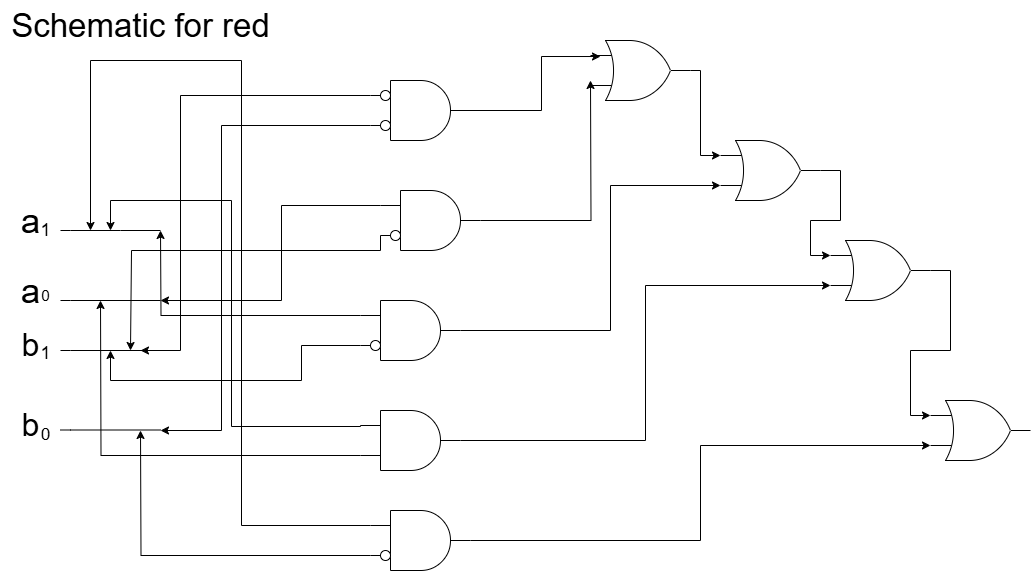

The diagram above was exported from draw.io. Its source (the exported page's mxGraphModel, read from the mxfile embedded in the PNG):
<mxGraphModel dx="1218" dy="586" grid="1" gridSize="10" guides="1" tooltips="1" connect="1" arrows="1" fold="1" page="1" pageScale="1" pageWidth="1100" pageHeight="1700" math="0" shadow="0">
  <root>
    <mxCell id="0" />
    <mxCell id="1" parent="0" />
    <mxCell id="W3yozj8iwJHZdMYvnn5c-1" value="" style="verticalLabelPosition=bottom;shadow=0;dashed=0;align=center;html=1;verticalAlign=top;shape=mxgraph.electrical.logic_gates.logic_gate;operation=or;" vertex="1" parent="1">
      <mxGeometry x="740" y="150" width="100" height="60" as="geometry" />
    </mxCell>
    <mxCell id="W3yozj8iwJHZdMYvnn5c-2" value="" style="verticalLabelPosition=bottom;shadow=0;dashed=0;align=center;html=1;verticalAlign=top;shape=mxgraph.electrical.logic_gates.logic_gate;operation=or;" vertex="1" parent="1">
      <mxGeometry x="950" y="410" width="100" height="60" as="geometry" />
    </mxCell>
    <mxCell id="W3yozj8iwJHZdMYvnn5c-3" value="" style="verticalLabelPosition=bottom;shadow=0;dashed=0;align=center;html=1;verticalAlign=top;shape=mxgraph.electrical.logic_gates.logic_gate;operation=or;" vertex="1" parent="1">
      <mxGeometry x="610" y="50" width="100" height="60" as="geometry" />
    </mxCell>
    <mxCell id="W3yozj8iwJHZdMYvnn5c-4" value="" style="verticalLabelPosition=bottom;shadow=0;dashed=0;align=center;html=1;verticalAlign=top;shape=mxgraph.electrical.logic_gates.logic_gate;operation=or;" vertex="1" parent="1">
      <mxGeometry x="850" y="250" width="100" height="60" as="geometry" />
    </mxCell>
    <mxCell id="K_Jgefm13P8Sz9cWwzUM-5" style="edgeStyle=orthogonalEdgeStyle;rounded=0;orthogonalLoop=1;jettySize=auto;html=1;exitX=0;exitY=0.25;exitDx=0;exitDy=0;exitPerimeter=0;" edge="1" parent="1" source="ODTWM365Cry7tH9b4XxZ-1">
      <mxGeometry relative="1" as="geometry">
        <mxPoint x="180" y="240" as="targetPoint" />
      </mxGeometry>
    </mxCell>
    <mxCell id="K_Jgefm13P8Sz9cWwzUM-7" style="edgeStyle=orthogonalEdgeStyle;rounded=0;orthogonalLoop=1;jettySize=auto;html=1;exitX=0;exitY=0.75;exitDx=0;exitDy=0;exitPerimeter=0;" edge="1" parent="1" source="ODTWM365Cry7tH9b4XxZ-1">
      <mxGeometry relative="1" as="geometry">
        <mxPoint x="130" y="360" as="targetPoint" />
        <Array as="points">
          <mxPoint x="321" y="355" />
          <mxPoint x="321" y="390" />
          <mxPoint x="130" y="390" />
        </Array>
      </mxGeometry>
    </mxCell>
    <mxCell id="ODTWM365Cry7tH9b4XxZ-1" value="" style="verticalLabelPosition=bottom;shadow=0;dashed=0;align=center;html=1;verticalAlign=top;shape=mxgraph.electrical.logic_gates.logic_gate;operation=and;" vertex="1" parent="1">
      <mxGeometry x="380" y="310" width="100" height="60" as="geometry" />
    </mxCell>
    <mxCell id="K_Jgefm13P8Sz9cWwzUM-2" style="edgeStyle=orthogonalEdgeStyle;rounded=0;orthogonalLoop=1;jettySize=auto;html=1;exitX=0;exitY=0.25;exitDx=0;exitDy=0;exitPerimeter=0;" edge="1" parent="1" source="ODTWM365Cry7tH9b4XxZ-2">
      <mxGeometry relative="1" as="geometry">
        <mxPoint x="180" y="310" as="targetPoint" />
        <Array as="points">
          <mxPoint x="301" y="215" />
        </Array>
      </mxGeometry>
    </mxCell>
    <mxCell id="K_Jgefm13P8Sz9cWwzUM-4" style="edgeStyle=orthogonalEdgeStyle;rounded=0;orthogonalLoop=1;jettySize=auto;html=1;exitX=0;exitY=0.75;exitDx=0;exitDy=0;exitPerimeter=0;" edge="1" parent="1" source="ODTWM365Cry7tH9b4XxZ-2">
      <mxGeometry relative="1" as="geometry">
        <mxPoint x="150" y="360" as="targetPoint" />
        <Array as="points">
          <mxPoint x="400" y="260" />
          <mxPoint x="151" y="260" />
        </Array>
      </mxGeometry>
    </mxCell>
    <mxCell id="ODTWM365Cry7tH9b4XxZ-2" value="" style="verticalLabelPosition=bottom;shadow=0;dashed=0;align=center;html=1;verticalAlign=top;shape=mxgraph.electrical.logic_gates.logic_gate;operation=and;" vertex="1" parent="1">
      <mxGeometry x="400" y="200" width="100" height="60" as="geometry" />
    </mxCell>
    <mxCell id="GtGlBCVKN8PP9Vd7eYOj-7" style="edgeStyle=orthogonalEdgeStyle;rounded=0;orthogonalLoop=1;jettySize=auto;html=1;exitX=0;exitY=0.25;exitDx=0;exitDy=0;exitPerimeter=0;" edge="1" parent="1" source="ODTWM365Cry7tH9b4XxZ-3">
      <mxGeometry relative="1" as="geometry">
        <mxPoint x="160" y="360" as="targetPoint" />
        <mxPoint x="370" y="100" as="sourcePoint" />
        <Array as="points">
          <mxPoint x="200" y="105" />
          <mxPoint x="200" y="360" />
        </Array>
      </mxGeometry>
    </mxCell>
    <mxCell id="GtGlBCVKN8PP9Vd7eYOj-9" style="edgeStyle=orthogonalEdgeStyle;rounded=0;orthogonalLoop=1;jettySize=auto;html=1;exitX=0;exitY=0.75;exitDx=0;exitDy=0;exitPerimeter=0;" edge="1" parent="1" source="ODTWM365Cry7tH9b4XxZ-3">
      <mxGeometry relative="1" as="geometry">
        <mxPoint x="180" y="440" as="targetPoint" />
        <Array as="points">
          <mxPoint x="241" y="135" />
        </Array>
      </mxGeometry>
    </mxCell>
    <mxCell id="GtGlBCVKN8PP9Vd7eYOj-10" style="edgeStyle=orthogonalEdgeStyle;rounded=0;orthogonalLoop=1;jettySize=auto;html=1;exitX=1;exitY=0.5;exitDx=0;exitDy=0;exitPerimeter=0;entryX=0.1;entryY=0.267;entryDx=0;entryDy=0;entryPerimeter=0;" edge="1" parent="1" target="W3yozj8iwJHZdMYvnn5c-3">
      <mxGeometry relative="1" as="geometry">
        <mxPoint x="570" y="65" as="targetPoint" />
        <mxPoint x="450" y="120" as="sourcePoint" />
        <Array as="points">
          <mxPoint x="561" y="120" />
          <mxPoint x="561" y="66" />
        </Array>
      </mxGeometry>
    </mxCell>
    <mxCell id="ODTWM365Cry7tH9b4XxZ-3" value="" style="verticalLabelPosition=bottom;shadow=0;dashed=0;align=center;html=1;verticalAlign=top;shape=mxgraph.electrical.logic_gates.logic_gate;operation=and;" vertex="1" parent="1">
      <mxGeometry x="390" y="90" width="100" height="60" as="geometry" />
    </mxCell>
    <mxCell id="K_Jgefm13P8Sz9cWwzUM-17" style="edgeStyle=orthogonalEdgeStyle;rounded=0;orthogonalLoop=1;jettySize=auto;html=1;exitX=0;exitY=0.25;exitDx=0;exitDy=0;exitPerimeter=0;" edge="1" parent="1" source="ODTWM365Cry7tH9b4XxZ-4">
      <mxGeometry relative="1" as="geometry">
        <mxPoint x="110" y="240" as="targetPoint" />
        <mxPoint x="400" y="525" as="sourcePoint" />
        <Array as="points">
          <mxPoint x="261" y="535" />
          <mxPoint x="261" y="70" />
          <mxPoint x="110" y="70" />
        </Array>
      </mxGeometry>
    </mxCell>
    <mxCell id="K_Jgefm13P8Sz9cWwzUM-19" style="edgeStyle=orthogonalEdgeStyle;rounded=0;orthogonalLoop=1;jettySize=auto;html=1;exitX=0;exitY=0.75;exitDx=0;exitDy=0;exitPerimeter=0;" edge="1" parent="1" source="ODTWM365Cry7tH9b4XxZ-4">
      <mxGeometry relative="1" as="geometry">
        <mxPoint x="160" y="440" as="targetPoint" />
      </mxGeometry>
    </mxCell>
    <mxCell id="ODTWM365Cry7tH9b4XxZ-4" value="" style="verticalLabelPosition=bottom;shadow=0;dashed=0;align=center;html=1;verticalAlign=top;shape=mxgraph.electrical.logic_gates.logic_gate;operation=and;" vertex="1" parent="1">
      <mxGeometry x="390" y="520" width="100" height="60" as="geometry" />
    </mxCell>
    <mxCell id="K_Jgefm13P8Sz9cWwzUM-15" style="edgeStyle=orthogonalEdgeStyle;rounded=0;orthogonalLoop=1;jettySize=auto;html=1;exitX=0;exitY=0.25;exitDx=0;exitDy=0;exitPerimeter=0;" edge="1" parent="1">
      <mxGeometry relative="1" as="geometry">
        <mxPoint x="130" y="240" as="targetPoint" />
        <mxPoint x="380" y="435" as="sourcePoint" />
        <Array as="points">
          <mxPoint x="380" y="436" />
          <mxPoint x="251" y="436" />
          <mxPoint x="251" y="210" />
          <mxPoint x="130" y="210" />
        </Array>
      </mxGeometry>
    </mxCell>
    <mxCell id="K_Jgefm13P8Sz9cWwzUM-16" style="edgeStyle=orthogonalEdgeStyle;rounded=0;orthogonalLoop=1;jettySize=auto;html=1;exitX=0;exitY=0.75;exitDx=0;exitDy=0;exitPerimeter=0;" edge="1" parent="1" source="ODTWM365Cry7tH9b4XxZ-5">
      <mxGeometry relative="1" as="geometry">
        <mxPoint x="120" y="310" as="targetPoint" />
      </mxGeometry>
    </mxCell>
    <mxCell id="ODTWM365Cry7tH9b4XxZ-5" value="" style="verticalLabelPosition=bottom;shadow=0;dashed=0;align=center;html=1;verticalAlign=top;shape=mxgraph.electrical.logic_gates.logic_gate;operation=and;" vertex="1" parent="1">
      <mxGeometry x="380" y="420" width="100" height="60" as="geometry" />
    </mxCell>
    <mxCell id="ODTWM365Cry7tH9b4XxZ-6" value="" style="endArrow=none;html=1;rounded=0;" edge="1" parent="1">
      <mxGeometry width="50" height="50" relative="1" as="geometry">
        <mxPoint x="80" y="240" as="sourcePoint" />
        <mxPoint x="180" y="240" as="targetPoint" />
        <Array as="points">
          <mxPoint x="90" y="240" />
          <mxPoint x="140" y="240" />
        </Array>
      </mxGeometry>
    </mxCell>
    <mxCell id="ODTWM365Cry7tH9b4XxZ-7" value="" style="endArrow=none;html=1;rounded=0;" edge="1" parent="1">
      <mxGeometry width="50" height="50" relative="1" as="geometry">
        <mxPoint x="80" y="310" as="sourcePoint" />
        <mxPoint x="180" y="310" as="targetPoint" />
        <Array as="points">
          <mxPoint x="90" y="310" />
        </Array>
      </mxGeometry>
    </mxCell>
    <mxCell id="ODTWM365Cry7tH9b4XxZ-8" value="" style="endArrow=none;html=1;rounded=0;" edge="1" parent="1">
      <mxGeometry width="50" height="50" relative="1" as="geometry">
        <mxPoint x="80" y="360" as="sourcePoint" />
        <mxPoint x="180" y="360" as="targetPoint" />
        <Array as="points">
          <mxPoint x="90" y="360" />
        </Array>
      </mxGeometry>
    </mxCell>
    <mxCell id="ODTWM365Cry7tH9b4XxZ-9" value="" style="endArrow=none;html=1;rounded=0;" edge="1" parent="1">
      <mxGeometry width="50" height="50" relative="1" as="geometry">
        <mxPoint x="80" y="439.5" as="sourcePoint" />
        <mxPoint x="180" y="439.5" as="targetPoint" />
        <Array as="points">
          <mxPoint x="90" y="439.5" />
        </Array>
      </mxGeometry>
    </mxCell>
    <mxCell id="GtGlBCVKN8PP9Vd7eYOj-1" value="" style="ellipse;whiteSpace=wrap;html=1;" vertex="1" parent="1">
      <mxGeometry x="400" y="100" width="10" height="10" as="geometry" />
    </mxCell>
    <mxCell id="GtGlBCVKN8PP9Vd7eYOj-2" value="" style="ellipse;whiteSpace=wrap;html=1;" vertex="1" parent="1">
      <mxGeometry x="400" y="130" width="10" height="10" as="geometry" />
    </mxCell>
    <mxCell id="K_Jgefm13P8Sz9cWwzUM-3" value="" style="ellipse;whiteSpace=wrap;html=1;" vertex="1" parent="1">
      <mxGeometry x="410" y="240" width="10" height="10" as="geometry" />
    </mxCell>
    <mxCell id="K_Jgefm13P8Sz9cWwzUM-6" value="" style="ellipse;whiteSpace=wrap;html=1;" vertex="1" parent="1">
      <mxGeometry x="390" y="350" width="10" height="10" as="geometry" />
    </mxCell>
    <mxCell id="K_Jgefm13P8Sz9cWwzUM-8" style="edgeStyle=orthogonalEdgeStyle;rounded=0;orthogonalLoop=1;jettySize=auto;html=1;entryX=0;entryY=0.75;entryDx=0;entryDy=0;entryPerimeter=0;exitX=1;exitY=0.5;exitDx=0;exitDy=0;exitPerimeter=0;" edge="1" parent="1" source="ODTWM365Cry7tH9b4XxZ-2">
      <mxGeometry relative="1" as="geometry">
        <mxPoint x="510" y="230" as="sourcePoint" />
        <mxPoint x="610" y="90" as="targetPoint" />
      </mxGeometry>
    </mxCell>
    <mxCell id="K_Jgefm13P8Sz9cWwzUM-9" style="edgeStyle=orthogonalEdgeStyle;rounded=0;orthogonalLoop=1;jettySize=auto;html=1;exitX=1;exitY=0.5;exitDx=0;exitDy=0;exitPerimeter=0;entryX=0;entryY=0.25;entryDx=0;entryDy=0;entryPerimeter=0;" edge="1" parent="1" source="W3yozj8iwJHZdMYvnn5c-3" target="W3yozj8iwJHZdMYvnn5c-1">
      <mxGeometry relative="1" as="geometry">
        <Array as="points">
          <mxPoint x="720" y="80" />
          <mxPoint x="720" y="165" />
        </Array>
      </mxGeometry>
    </mxCell>
    <mxCell id="K_Jgefm13P8Sz9cWwzUM-10" style="edgeStyle=orthogonalEdgeStyle;rounded=0;orthogonalLoop=1;jettySize=auto;html=1;exitX=1;exitY=0.5;exitDx=0;exitDy=0;exitPerimeter=0;entryX=0;entryY=0.75;entryDx=0;entryDy=0;entryPerimeter=0;" edge="1" parent="1" source="ODTWM365Cry7tH9b4XxZ-1" target="W3yozj8iwJHZdMYvnn5c-1">
      <mxGeometry relative="1" as="geometry">
        <Array as="points">
          <mxPoint x="630" y="340" />
          <mxPoint x="630" y="195" />
        </Array>
      </mxGeometry>
    </mxCell>
    <mxCell id="K_Jgefm13P8Sz9cWwzUM-11" style="edgeStyle=orthogonalEdgeStyle;rounded=0;orthogonalLoop=1;jettySize=auto;html=1;exitX=1;exitY=0.5;exitDx=0;exitDy=0;exitPerimeter=0;entryX=0;entryY=0.25;entryDx=0;entryDy=0;entryPerimeter=0;" edge="1" parent="1" source="W3yozj8iwJHZdMYvnn5c-1" target="W3yozj8iwJHZdMYvnn5c-4">
      <mxGeometry relative="1" as="geometry" />
    </mxCell>
    <mxCell id="K_Jgefm13P8Sz9cWwzUM-12" style="edgeStyle=orthogonalEdgeStyle;rounded=0;orthogonalLoop=1;jettySize=auto;html=1;exitX=1;exitY=0.5;exitDx=0;exitDy=0;exitPerimeter=0;entryX=0;entryY=0.75;entryDx=0;entryDy=0;entryPerimeter=0;" edge="1" parent="1" source="ODTWM365Cry7tH9b4XxZ-5" target="W3yozj8iwJHZdMYvnn5c-4">
      <mxGeometry relative="1" as="geometry" />
    </mxCell>
    <mxCell id="K_Jgefm13P8Sz9cWwzUM-13" style="edgeStyle=orthogonalEdgeStyle;rounded=0;orthogonalLoop=1;jettySize=auto;html=1;exitX=1;exitY=0.5;exitDx=0;exitDy=0;exitPerimeter=0;entryX=0;entryY=0.25;entryDx=0;entryDy=0;entryPerimeter=0;" edge="1" parent="1" source="W3yozj8iwJHZdMYvnn5c-4" target="W3yozj8iwJHZdMYvnn5c-2">
      <mxGeometry relative="1" as="geometry" />
    </mxCell>
    <mxCell id="K_Jgefm13P8Sz9cWwzUM-14" style="edgeStyle=orthogonalEdgeStyle;rounded=0;orthogonalLoop=1;jettySize=auto;html=1;exitX=1;exitY=0.5;exitDx=0;exitDy=0;exitPerimeter=0;entryX=0;entryY=0.75;entryDx=0;entryDy=0;entryPerimeter=0;" edge="1" parent="1" source="ODTWM365Cry7tH9b4XxZ-4" target="W3yozj8iwJHZdMYvnn5c-2">
      <mxGeometry relative="1" as="geometry" />
    </mxCell>
    <mxCell id="K_Jgefm13P8Sz9cWwzUM-18" value="" style="ellipse;whiteSpace=wrap;html=1;" vertex="1" parent="1">
      <mxGeometry x="400" y="560" width="10" height="10" as="geometry" />
    </mxCell>
    <mxCell id="B6J_o9DGcSVO9PgkIxuz-1" value="a" style="text;html=1;align=center;verticalAlign=middle;resizable=0;points=[];autosize=1;strokeColor=none;fillColor=none;fontSize=35;" vertex="1" parent="1">
      <mxGeometry x="30" y="200" width="40" height="60" as="geometry" />
    </mxCell>
    <mxCell id="B6J_o9DGcSVO9PgkIxuz-2" value="a" style="text;html=1;align=center;verticalAlign=middle;resizable=0;points=[];autosize=1;strokeColor=none;fillColor=none;fontSize=35;" vertex="1" parent="1">
      <mxGeometry x="30" y="270" width="40" height="60" as="geometry" />
    </mxCell>
    <mxCell id="6UytkhhfJF_aUKY7upHk-1" value="b" style="text;html=1;align=center;verticalAlign=middle;resizable=0;points=[];autosize=1;strokeColor=none;fillColor=none;fontSize=32;" vertex="1" parent="1">
      <mxGeometry x="30" y="330" width="40" height="50" as="geometry" />
    </mxCell>
    <mxCell id="6UytkhhfJF_aUKY7upHk-2" value="b" style="text;html=1;align=center;verticalAlign=middle;resizable=0;points=[];autosize=1;strokeColor=none;fillColor=none;fontSize=32;" vertex="1" parent="1">
      <mxGeometry x="30" y="410" width="40" height="50" as="geometry" />
    </mxCell>
    <mxCell id="6UytkhhfJF_aUKY7upHk-3" value="1" style="text;html=1;align=center;verticalAlign=middle;resizable=0;points=[];autosize=1;strokeColor=none;fillColor=none;fontSize=18;" vertex="1" parent="1">
      <mxGeometry x="50" y="220" width="30" height="40" as="geometry" />
    </mxCell>
    <mxCell id="6UytkhhfJF_aUKY7upHk-4" value="0" style="text;html=1;align=center;verticalAlign=middle;resizable=0;points=[];autosize=1;strokeColor=none;fillColor=none;fontSize=15;" vertex="1" parent="1">
      <mxGeometry x="50" y="290" width="30" height="30" as="geometry" />
    </mxCell>
    <mxCell id="6UytkhhfJF_aUKY7upHk-5" value="1" style="text;html=1;align=center;verticalAlign=middle;resizable=0;points=[];autosize=1;strokeColor=none;fillColor=none;fontSize=18;" vertex="1" parent="1">
      <mxGeometry x="50" y="343" width="30" height="40" as="geometry" />
    </mxCell>
    <mxCell id="6UytkhhfJF_aUKY7upHk-7" value="0&lt;div&gt;&lt;br&gt;&lt;/div&gt;" style="text;html=1;align=center;verticalAlign=middle;resizable=0;points=[];autosize=1;strokeColor=none;fillColor=none;fontSize=17;" vertex="1" parent="1">
      <mxGeometry x="50" y="430" width="30" height="50" as="geometry" />
    </mxCell>
    <mxCell id="mEcvxvFGEi7l-mR5pYq_-2" value="Schematic for red&lt;div&gt;&lt;br&gt;&lt;/div&gt;" style="text;html=1;align=center;verticalAlign=middle;resizable=0;points=[];autosize=1;strokeColor=none;fillColor=none;fontSize=33;" vertex="1" parent="1">
      <mxGeometry x="20" y="10" width="280" height="90" as="geometry" />
    </mxCell>
  </root>
</mxGraphModel>